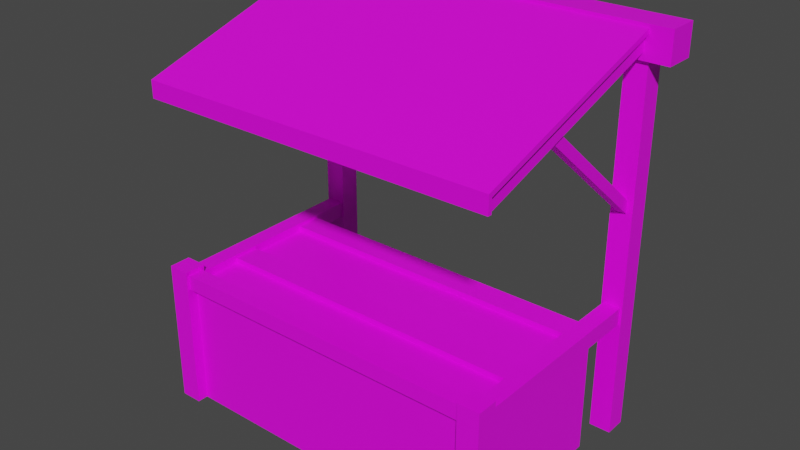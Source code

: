 # Source: stall02.blend  (saved by Blender 2.90.8; exported with 4.5.12 LTS)
import bpy
from mathutils import Matrix  # noqa: F401  (used for matrix-valued properties, if any)

bpy.ops.wm.read_factory_settings(use_empty=True)
scene = bpy.context.scene
scene.name = 'Scene'

# ---- collections
col_collection = bpy.data.collections.new('Collection'); scene.collection.children.link(col_collection)

# ---- images (referenced by path relative to the original .blend; pixels are not part of the script)
import os
ASSET_DIR = os.environ.get("B2B_ASSET_DIR", "")  # directory of the original .blend (textures are referenced by path, not embedded)
HERE = os.path.dirname(os.path.abspath(__file__))  # packed textures are extracted next to this script under _unpacked/

def load_image(name, relpath, width, height, colorspace="sRGB"):
    """Load a texture the original file referenced (path relative to the .blend, or extracted next to this script)."""
    p = next((c for c in (os.path.join(HERE, relpath), os.path.join(ASSET_DIR, relpath)) if relpath and os.path.exists(c)), "")
    if p:
        img = bpy.data.images.load(p, check_existing=True)
        img.name = name
    else:  # same state as the original file: an image datablock whose file is absent (Cycles renders it pink)
        img = bpy.data.images.new(name, width, height)
        img.source = "FILE"
        img.filepath = "//" + (relpath or name)
    img.colorspace_settings.name = colorspace
    return img
img_wood_jpg = load_image('Wood.jpg', 'house_textures/Wood.jpg', 1024, 1024, 'sRGB')
img_rooftiles_jpg = load_image('RoofTiles.jpg', 'house_textures/RoofTiles.jpg', 1024, 1024, 'sRGB')

# ---- materials (node trees are filled in below, after node groups)
mat_wood = bpy.data.materials.new('wood')
mat_wood.use_transparent_shadow = False
mat_roof = bpy.data.materials.new('roof')
mat_roof.use_transparent_shadow = False

# ---- material node trees
mat_wood.use_nodes = True; mat_wood.node_tree.nodes.clear()
_N = mat_wood.node_tree.nodes; _L = mat_wood.node_tree.links
n0 = _N.new('ShaderNodeBsdfPrincipled'); n0.name = 'Principled BSDF'; n0.location = (10, 300)
n0.distribution = 'GGX'
n0.subsurface_method = 'BURLEY'
n0.inputs[3].default_value = 1.45
n0.inputs[27].default_value = (0.0, 0.0, 0.0, 1.0)
n0.inputs[28].default_value = 1.0
n1 = _N.new('ShaderNodeOutputMaterial'); n1.name = 'Material Output'; n1.location = (300, 300)
n2 = _N.new('ShaderNodeTexImage'); n2.name = 'Image Texture'; n2.location = (-280, 280)
n2.image = img_wood_jpg
_L.new(n0.outputs[0], n1.inputs[0])
_L.new(n2.outputs[0], n0.inputs[0])
n1.is_active_output = True
mat_roof.use_nodes = True; mat_roof.node_tree.nodes.clear()
_N = mat_roof.node_tree.nodes; _L = mat_roof.node_tree.links
n0 = _N.new('ShaderNodeBsdfPrincipled'); n0.name = 'Principled BSDF'; n0.location = (10, 300)
n0.distribution = 'GGX'
n0.subsurface_method = 'BURLEY'
n0.inputs[3].default_value = 1.45
n0.inputs[27].default_value = (0.0, 0.0, 0.0, 1.0)
n0.inputs[28].default_value = 1.0
n1 = _N.new('ShaderNodeOutputMaterial'); n1.name = 'Material Output'; n1.location = (300, 300)
n2 = _N.new('ShaderNodeTexImage'); n2.name = 'Image Texture'; n2.location = (-280, 280)
n2.image = img_rooftiles_jpg
_L.new(n0.outputs[0], n1.inputs[0])
_L.new(n2.outputs[0], n0.inputs[0])
n1.is_active_output = True

# ---- world
world_world = bpy.data.worlds.new('World'); scene.world = world_world
world_world.use_nodes = True; world_world.node_tree.nodes.clear()
_N = world_world.node_tree.nodes; _L = world_world.node_tree.links
n0 = _N.new('ShaderNodeOutputWorld'); n0.name = 'World Output'; n0.location = (300, 300)
n1 = _N.new('ShaderNodeBackground'); n1.name = 'Background'; n1.location = (10, 300)
n1.inputs[0].default_value = (0.05088, 0.05088, 0.05088, 1.0)
_L.new(n1.outputs[0], n0.inputs[0])
n0.is_active_output = True
world_world.color = (0.05088, 0.05088, 0.05088)
world_world.use_sun_shadow = False
world_world.sun_shadow_jitter_overblur = 0.0

# ---- meshes
me_mesh = bpy.data.meshes.new('Mesh')
me_mesh.from_pydata([(38.68, -27.11, -16.89), (38.68, -27.11, -13.4), (38.68, -23.61, -13.4), (38.68, -23.61, -16.89), (38.68, -25.36, -45.89), (38.68, 13.58, -45.89), (38.68, -25.36, -16.42), (38.68, 13.58, -16.42), (36.22, -27.82, -45.89), (41.14, -27.82, -45.89), (36.22, -22.89, -45.89), (41.14, -22.89, -45.89), (36.22, -27.82, -12.49), (41.14, -27.82, -12.49), (36.22, -22.89, -12.49), (41.14, -22.89, -12.49), (36.22, 21.81, -45.89), (36.22, 26.74, -45.89), (41.14, 26.74, -45.89), (41.14, 21.81, -45.89), (36.22, 21.81, 42.84), (41.14, 21.81, 42.84), (41.14, 26.74, 42.84), (36.22, 26.74, 42.84), (46.09, 20.73, 38.8), (46.09, 20.73, 45.89), (46.09, 27.82, 45.89), (46.09, 27.82, 38.8), (40.4, 22.99, 44.79), (36.96, 22.99, 44.79), (36.96, -26.77, 28.93), (40.4, -26.77, 28.93), (40.4, 24.22, 41.58), (40.4, -25.53, 25.72), (36.96, 24.22, 41.58), (36.96, -25.53, 25.72), (-38.68, -27.11, -16.89), (-38.68, -27.11, -13.4), (-38.68, -23.61, -13.4), (-38.68, -23.61, -16.89), (-38.68, -25.36, -45.89), (-38.68, 13.58, -45.89), (-38.68, 13.58, -16.42), (-38.68, -25.36, -16.42), (-36.22, -27.82, -12.49), (-41.14, -27.82, -12.49), (-41.14, -22.89, -12.49), (-36.22, -22.89, -12.49), (-36.22, -27.82, -45.89), (-41.14, -27.82, -45.89), (-41.14, -22.89, -45.89), (-36.22, -22.89, -45.89), (-36.22, 21.81, -45.89), (-41.14, 21.81, -45.89), (-41.14, 21.81, 42.84), (-36.22, 21.81, 42.84), (-41.14, 26.74, -45.89), (-41.14, 26.74, 42.84), (-36.22, 26.74, -45.89), (-36.22, 26.74, 42.84), (-40.4, 22.99, 44.79), (-36.96, 22.99, 44.79), (-36.96, -26.77, 28.93), (-40.4, -26.77, 28.93), (-40.4, 24.22, 41.58), (-40.4, -25.53, 25.72), (-36.96, 24.22, 41.58), (-36.96, -25.53, 25.72), (-46.09, 20.73, 38.8), (-46.09, 27.82, 38.8), (-46.09, 27.82, 45.89), (-46.09, 20.73, 45.89), (41.21, 21.45, 44.28), (-41.21, 21.45, 44.28), (41.21, 21.11, 45.35), (-41.21, 21.11, 45.35), (-41.21, -27.7, 29.79), (41.21, -27.7, 29.79), (-41.21, -26.79, 28.9), (41.21, -26.79, 28.9), (41.21, -27.7, 25.85), (-41.21, -27.7, 25.85), (-41.21, -26.79, 25.85), (41.21, -26.79, 25.85), (32.05, 21.11, 45.35), (22.9, 21.11, 45.35), (13.74, 21.11, 45.35), (4.579, 21.11, 45.35), (-4.579, 21.11, 45.35), (-13.74, 21.11, 45.35), (-22.9, 21.11, 45.35), (-32.05, 21.11, 45.35), (-32.05, -27.7, 29.79), (-22.9, -27.7, 29.79), (-13.74, -27.7, 29.79), (-4.579, -27.7, 29.79), (4.579, -27.7, 29.79), (13.74, -27.7, 29.79), (22.9, -27.7, 29.79), (32.05, -27.7, 29.79), (-32.05, 21.45, 44.28), (-22.9, 21.45, 44.28), (-13.74, 21.45, 44.28), (-4.579, 21.45, 44.28), (4.579, 21.45, 44.28), (13.74, 21.45, 44.28), (22.9, 21.45, 44.28), (32.05, 21.45, 44.28), (-32.05, -26.79, 28.9), (-22.9, -26.79, 28.9), (-13.74, -26.79, 28.9), (-4.579, -26.79, 28.9), (4.579, -26.79, 28.9), (13.74, -26.79, 28.9), (22.9, -26.79, 28.9), (32.05, -26.79, 28.9), (32.05, -27.7, 25.85), (22.9, -27.7, 25.85), (13.74, -27.7, 25.85), (4.579, -27.7, 25.85), (-4.579, -27.7, 25.85), (-13.74, -27.7, 25.85), (-22.9, -27.7, 25.85), (-32.05, -27.7, 25.85), (-32.05, -26.79, 25.85), (-22.9, -26.79, 25.85), (-13.74, -26.79, 25.85), (-4.579, -26.79, 25.85), (4.579, -26.79, 25.85), (13.74, -26.79, 25.85), (22.9, -26.79, 25.85), (32.05, -26.79, 25.85), (36.74, 24.28, -14.48), (40.62, 24.28, -14.48), (40.62, 24.28, -18.36), (36.74, 24.28, -18.36), (36.74, -24.48, -14.48), (40.62, -24.48, -14.48), (40.62, -24.48, -18.36), (36.74, -24.48, -18.36), (-36.74, 24.28, -14.48), (-36.74, 24.28, -18.36), (-40.62, 24.28, -18.36), (-40.62, 24.28, -14.48), (-36.74, -24.48, -14.48), (-40.62, -24.48, -14.48), (-40.62, -24.48, -18.36), (-36.74, -24.48, -18.36), (38.68, -13.09, -18.65), (38.68, -13.09, -15.15), (38.68, -7.251, -15.15), (-38.68, -13.09, -18.65), (-38.68, -13.09, -15.15), (-38.68, -7.251, -15.15), (38.68, -7.251, -18.65), (-38.68, -7.251, -18.65), (38.68, 7.044, -18.65), (38.68, 7.044, -15.15), (38.68, 12.88, -15.15), (-38.68, 7.044, -18.65), (-38.68, 7.044, -15.15), (-38.68, 12.88, -15.15), (38.68, 12.88, -18.65), (-38.68, 12.88, -18.65), (-37.55, 23.7, 5.268), (-37.55, -8.975, 32.69), (-39.81, -8.975, 32.69), (-39.81, 23.7, 5.268), (-39.81, -7.521, 34.42), (-39.81, 25.15, 7.001), (-37.55, -7.521, 34.42), (-37.55, 25.15, 7.001), (39.81, 23.7, 5.268), (39.81, -8.975, 32.69), (37.55, -8.975, 32.69), (37.55, 23.7, 5.268), (37.55, -7.521, 34.42), (37.55, 25.15, 7.001), (39.81, -7.521, 34.42), (39.81, 25.15, 7.001)], [], [(0, 36, 39, 3), (4, 5, 7, 6), (12, 13, 15, 14), (8, 9, 13, 12), (9, 11, 15, 13), (11, 10, 14, 15), (10, 8, 12, 14), (16, 19, 21, 20), (19, 18, 22, 21), (18, 17, 23, 22), (17, 16, 20, 23), (71, 25, 26, 70), (70, 26, 27, 69), (68, 69, 27, 24), (28, 31, 33, 32), (34, 32, 33, 35), (34, 35, 30, 29), (27, 26, 25, 24), (35, 33, 31, 30), (0, 1, 37, 36), (1, 2, 38, 37), (2, 3, 39, 38), (40, 43, 42, 41), (44, 47, 46, 45), (48, 44, 45, 49), (49, 45, 46, 50), (50, 46, 47, 51), (51, 47, 44, 48), (52, 55, 54, 53), (53, 54, 57, 56), (56, 57, 59, 58), (58, 59, 55, 52), (7, 5, 41, 42), (68, 24, 25, 71), (65, 63, 60, 64), (66, 67, 65, 64), (62, 67, 66, 61), (71, 70, 69, 68), (63, 65, 67, 62), (6, 43, 40, 4), (7, 42, 43, 6), (88, 95, 96, 87), (78, 76, 75, 73), (111, 103, 104, 112), (120, 127, 128, 119), (95, 120, 119, 96), (112, 128, 127, 111), (79, 77, 80, 83), (75, 76, 92, 91), (91, 92, 93, 90), (90, 93, 94, 89), (89, 94, 95, 88), (77, 74, 84, 99), (99, 84, 85, 98), (98, 85, 86, 97), (97, 86, 87, 96), (78, 73, 100, 108), (108, 100, 101, 109), (109, 101, 102, 110), (110, 102, 103, 111), (72, 79, 115, 107), (107, 115, 114, 106), (106, 114, 113, 105), (105, 113, 112, 104), (81, 82, 124, 123), (123, 124, 125, 122), (122, 125, 126, 121), (121, 126, 127, 120), (83, 80, 116, 131), (131, 116, 117, 130), (130, 117, 118, 129), (129, 118, 119, 128), (76, 81, 123, 92), (92, 123, 122, 93), (93, 122, 121, 94), (94, 121, 120, 95), (116, 80, 77, 99), (116, 99, 98, 117), (117, 98, 97, 118), (118, 97, 96, 119), (79, 83, 131, 115), (115, 131, 130, 114), (114, 130, 129, 113), (113, 129, 128, 112), (82, 78, 108, 124), (124, 108, 109, 125), (125, 109, 110, 126), (126, 110, 111, 127), (136, 137, 133, 132), (137, 138, 134, 133), (138, 139, 135, 134), (139, 136, 132, 135), (144, 140, 143, 145), (145, 143, 142, 146), (146, 142, 141, 147), (147, 141, 140, 144), (148, 149, 152, 151), (149, 150, 153, 152), (153, 150, 154, 155), (156, 157, 160, 159), (157, 158, 161, 160), (161, 158, 162, 163), (78, 82, 81, 76), (72, 74, 77, 79), (164, 165, 166, 167), (167, 166, 168, 169), (169, 168, 170, 171), (171, 170, 165, 164), (172, 173, 174, 175), (175, 174, 176, 177), (177, 176, 178, 179), (179, 178, 173, 172)])
me_mesh.polygons.foreach_set('use_smooth', [True] * 112)
me_mesh.polygons.foreach_set('material_index', [0, 0, 0, 0, 0, 0, 0, 0, 0, 0, 0, 0, 0, 0, 0, 0, 0, 0, 0, 0, 0, 0, 0, 0, 0, 0, 0, 0, 0, 0, 0, 0, 0, 0, 0, 0, 0, 0, 0, 0, 0, 1, 1, 1, 1, 1, 0, 1, 1, 1, 1, 1, 1, 1, 1, 1, 1, 1, 1, 1, 1, 1, 1, 1, 1, 1, 1, 1, 1, 1, 1, 1, 1, 1, 1, 1, 1, 1, 1, 1, 0, 0, 0, 0, 0, 0, 0, 0, 0, 0, 0, 0, 0, 0, 0, 0, 0, 0, 0, 0, 0, 0, 1, 1, 0, 0, 0, 0, 0, 0, 0, 0])
_k = set([(0, 36), (1, 37), (2, 38), (3, 39), (4, 6), (5, 7), (6, 7), (6, 43), (7, 42), (8, 12), (9, 13), (10, 14), (11, 15), (12, 13), (12, 14), (13, 15), (14, 15), (16, 20), (17, 23), (18, 22), (19, 21), (24, 25), (24, 27), (24, 68), (25, 26), (25, 71), (26, 27), (26, 70), (27, 69), (30, 35), (31, 33), (32, 33), (33, 35), (34, 35), (40, 43), (41, 42), (42, 43), (44, 45), (44, 47), (44, 48), (45, 46), (45, 49), (46, 47), (46, 50), (47, 51), (52, 55), (53, 54), (56, 57), (58, 59), (62, 67), (63, 65), (64, 65), (65, 67), (66, 67), (68, 69), (68, 71), (69, 70), (70, 71), (72, 79), (73, 78), (74, 77), (75, 76), (76, 81), (76, 92), (77, 80), (77, 99), (78, 82), (78, 108), (79, 83), (79, 115), (80, 83), (80, 116), (81, 82), (81, 123), (82, 124), (83, 131), (92, 93), (93, 94), (94, 95), (95, 96), (96, 97), (97, 98), (98, 99), (108, 109), (109, 110), (110, 111), (111, 112), (112, 113), (113, 114), (114, 115), (116, 117), (117, 118), (118, 119), (119, 120), (120, 121), (121, 122), (122, 123), (124, 125), (125, 126), (126, 127), (127, 128), (128, 129), (129, 130), (130, 131), (132, 136), (133, 137), (134, 138), (135, 139), (140, 144), (141, 147), (142, 146), (143, 145), (149, 152), (150, 153), (157, 160), (158, 161), (164, 165), (166, 167), (168, 169), (170, 171), (172, 173), (174, 175), (176, 177), (178, 179)])
me_mesh.attributes.new('sharp_edge', 'BOOLEAN', 'EDGE').data.foreach_set('value', [ (min(e.vertices), max(e.vertices)) in _k for e in me_mesh.edges])
_uv = me_mesh.uv_layers.new(name='UVChannel_1')
_uv.uv.foreach_set('vector', [1.036, 0.2672, -0.03624, 0.2672, -0.03624, 0.3169, 1.036, 0.3169, 0.2586, -0.3032, 0.7984, -0.3032, 0.7984, 0.1157, 0.2586, 0.1157, 1.002, 0.257, 1.07, 0.257, 1.07, 0.3271, 1.002, 0.3271, 1.002, -0.3032, 1.07, -0.3032, 1.07, 0.1716, 1.002, 0.1716, 0.2244, -0.3032, 0.2928, -0.3032, 0.2928, 0.1716, 0.2244, 0.1716, 1.07, -0.3032, 1.002, -0.3032, 1.002, 0.1716, 1.07, 0.1716, 0.2928, -0.3032, 0.2244, -0.3032, 0.2244, 0.1716, 0.2928, 0.1716, 1.002, -0.3032, 1.07, -0.3032, 1.07, 0.9582, 1.002, 0.9582, 0.9125, -0.3032, 0.9808, -0.3032, 0.9808, 0.9582, 0.9125, 0.9582, 1.07, -0.3032, 1.002, -0.3032, 1.002, 0.9582, 1.07, 0.9582, 0.9808, -0.3032, 0.9125, -0.3032, 0.9125, 0.9582, 0.9808, 0.9582, -0.1389, 0.9473, 1.139, 0.9473, 1.139, 1.048, -0.1389, 1.048, -0.1389, 1.001, 1.139, 1.001, 1.139, 0.9007, -0.1389, 0.9007, -0.1389, 0.9473, -0.1389, 1.048, 1.139, 1.048, 1.139, 0.9473, 0.9288, 0.9858, 0.2391, 0.7604, 0.2561, 0.7148, 0.9459, 0.9403, 1.012, 0.9969, 1.06, 0.9969, 1.06, 0.2895, 1.012, 0.2895, 0.9459, 0.9403, 0.2561, 0.7148, 0.2391, 0.7604, 0.9288, 0.9858, 0.9958, 0.9007, 0.9958, 1.001, 0.8975, 1.001, 0.8975, 0.9007, 1.012, 0.7148, 1.06, 0.7148, 1.06, 0.7604, 1.012, 0.7604, 1.036, 0.109, 1.036, 0.1587, -0.03624, 0.1587, -0.03624, 0.109, 1.036, 0.2672, 1.036, 0.3169, -0.03624, 0.3169, -0.03624, 0.2672, 1.036, 0.1587, 1.036, 0.109, -0.03624, 0.109, -0.03624, 0.1587, 0.2586, -0.3032, 0.2586, 0.1157, 0.7984, 0.1157, 0.7984, -0.3032, -0.002085, 0.257, -0.002085, 0.3271, -0.0704, 0.3271, -0.0704, 0.257, -0.002085, -0.3032, -0.002085, 0.1716, -0.0704, 0.1716, -0.0704, -0.3032, 0.2244, -0.3032, 0.2244, 0.1716, 0.2928, 0.1716, 0.2928, -0.3032, -0.0704, -0.3032, -0.0704, 0.1716, -0.002085, 0.1716, -0.002085, -0.3032, 0.2928, -0.3032, 0.2928, 0.1716, 0.2244, 0.1716, 0.2244, -0.3032, -0.002085, -0.3032, -0.002085, 0.9582, -0.0704, 0.9582, -0.0704, -0.3032, 0.9125, -0.3032, 0.9125, 0.9582, 0.9808, 0.9582, 0.9808, -0.3032, -0.0704, -0.3032, -0.0704, 0.9582, -0.002085, 0.9582, -0.002085, -0.3032, 0.9808, -0.3032, 0.9808, 0.9582, 0.9125, 0.9582, 0.9125, -0.3032, 1.036, 0.1157, 1.036, -0.3032, -0.03624, -0.3032, -0.03624, 0.1157, -0.1389, 0.9007, 1.139, 0.9007, 1.139, 1.001, -0.1389, 1.001, 0.2561, 0.7148, 0.2391, 0.7604, 0.9288, 0.9858, 0.9459, 0.9403, -0.01244, 0.9969, -0.01244, 0.2895, -0.06004, 0.2895, -0.06004, 0.9969, 0.2391, 0.7604, 0.2561, 0.7148, 0.9459, 0.9403, 0.9288, 0.9858, 0.8975, 1.001, 0.9958, 1.001, 0.9958, 0.9007, 0.8975, 0.9007, -0.06004, 0.7604, -0.06004, 0.7148, -0.01244, 0.7148, -0.01244, 0.7604, 1.036, 0.1157, -0.03624, 0.1157, -0.03624, -0.3032, 1.036, -0.3032, 1.036, 0.8456, -0.03624, 0.8456, -0.03624, 0.2921, 1.036, 0.2921, 0.4709, 0.9526, 0.4709, 0.2588, 0.5291, 0.2588, 0.5291, 0.9526, 0.3802, 0.7601, 0.3744, 0.7727, 0.6847, 0.9938, 0.6869, 0.9786, 0.4709, 0.2717, 0.4709, 0.9575, 0.5291, 0.9575, 0.5291, 0.2717, 0.4709, 0.2588, 0.4709, 0.2717, 0.5291, 0.2717, 0.5291, 0.2588, 0.4709, 0.7727, 0.4709, 0.7166, 0.5291, 0.7166, 0.5291, 0.7727, 0.5635, 0.7601, 0.5635, 0.7166, 0.4365, 0.7166, 0.4365, 0.7601, 0.3802, 0.7601, 0.3744, 0.7727, 0.3744, 0.7166, 0.3802, 0.7166, 0.238, 0.9526, 0.238, 0.2588, 0.2962, 0.2588, 0.2962, 0.9526, 0.2962, 0.9526, 0.2962, 0.2588, 0.3544, 0.2588, 0.3544, 0.9526, 0.3544, 0.9526, 0.3544, 0.2588, 0.4127, 0.2588, 0.4127, 0.9526, 0.4127, 0.9526, 0.4127, 0.2588, 0.4709, 0.2588, 0.4709, 0.9526, 0.762, 0.2588, 0.762, 0.9526, 0.7038, 0.9526, 0.7038, 0.2588, 0.7038, 0.2588, 0.7038, 0.9526, 0.6456, 0.9526, 0.6456, 0.2588, 0.6456, 0.2588, 0.6456, 0.9526, 0.5873, 0.9526, 0.5873, 0.2588, 0.5873, 0.2588, 0.5873, 0.9526, 0.5291, 0.9526, 0.5291, 0.2588, 0.238, 0.2717, 0.238, 0.9575, 0.2962, 0.9575, 0.2962, 0.2717, 0.2962, 0.2717, 0.2962, 0.9575, 0.3544, 0.9575, 0.3544, 0.2717, 0.3544, 0.2717, 0.3544, 0.9575, 0.4127, 0.9575, 0.4127, 0.2717, 0.4127, 0.2717, 0.4127, 0.9575, 0.4709, 0.9575, 0.4709, 0.2717, 0.762, 0.9575, 0.762, 0.2717, 0.7038, 0.2717, 0.7038, 0.9575, 0.7038, 0.9575, 0.7038, 0.2717, 0.6456, 0.2717, 0.6456, 0.9575, 0.6456, 0.9575, 0.6456, 0.2717, 0.5873, 0.2717, 0.5873, 0.9575, 0.5873, 0.9575, 0.5873, 0.2717, 0.5291, 0.2717, 0.5291, 0.9575, 0.238, 0.2588, 0.238, 0.2717, 0.2962, 0.2717, 0.2962, 0.2588, 0.2962, 0.2588, 0.2962, 0.2717, 0.3544, 0.2717, 0.3544, 0.2588, 0.3544, 0.2588, 0.3544, 0.2717, 0.4127, 0.2717, 0.4127, 0.2588, 0.4127, 0.2588, 0.4127, 0.2717, 0.4709, 0.2717, 0.4709, 0.2588, 0.762, 0.2717, 0.762, 0.2588, 0.7038, 0.2588, 0.7038, 0.2717, 0.7038, 0.2717, 0.7038, 0.2588, 0.6456, 0.2588, 0.6456, 0.2717, 0.6456, 0.2717, 0.6456, 0.2588, 0.5873, 0.2588, 0.5873, 0.2717, 0.5873, 0.2717, 0.5873, 0.2588, 0.5291, 0.2588, 0.5291, 0.2717, 0.238, 0.7727, 0.238, 0.7166, 0.2962, 0.7166, 0.2962, 0.7727, 0.2962, 0.7727, 0.2962, 0.7166, 0.3544, 0.7166, 0.3544, 0.7727, 0.3544, 0.7727, 0.3544, 0.7166, 0.4127, 0.7166, 0.4127, 0.7727, 0.4127, 0.7727, 0.4127, 0.7166, 0.4709, 0.7166, 0.4709, 0.7727, 0.7038, 0.7166, 0.762, 0.7166, 0.762, 0.7727, 0.7038, 0.7727, 0.7038, 0.7166, 0.7038, 0.7727, 0.6456, 0.7727, 0.6456, 0.7166, 0.6456, 0.7166, 0.6456, 0.7727, 0.5873, 0.7727, 0.5873, 0.7166, 0.5873, 0.7166, 0.5873, 0.7727, 0.5291, 0.7727, 0.5291, 0.7166, 1.071, 0.7601, 1.071, 0.7166, 0.9444, 0.7166, 0.9444, 0.7601, 0.9444, 0.7601, 0.9444, 0.7166, 0.8174, 0.7166, 0.8174, 0.7601, 0.8174, 0.7601, 0.8174, 0.7166, 0.6904, 0.7166, 0.6904, 0.7601, 0.6904, 0.7601, 0.6904, 0.7166, 0.5635, 0.7166, 0.5635, 0.7601, -0.07135, 0.7166, -0.07135, 0.7601, 0.05562, 0.7601, 0.05562, 0.7166, 0.05562, 0.7166, 0.05562, 0.7601, 0.1826, 0.7601, 0.1826, 0.7166, 0.1826, 0.7166, 0.1826, 0.7601, 0.3096, 0.7601, 0.3096, 0.7166, 0.3096, 0.7166, 0.3096, 0.7601, 0.4365, 0.7601, 0.4365, 0.7166, 1.009, 0.3045, 1.063, 0.3045, 1.063, 0.9976, 1.009, 0.9976, 0.2707, 0.1434, 0.2707, 0.0881, 0.9467, 0.0881, 0.9467, 0.1434, 1.063, 0.3045, 1.009, 0.3045, 1.009, 0.9976, 1.063, 0.9976, 0.2707, 0.0881, 0.2707, 0.1434, 0.9467, 0.1434, 0.9467, 0.0881, -0.009293, 0.3045, -0.009293, 0.9976, -0.06319, 0.9976, -0.06319, 0.3045, 0.2707, 0.1434, 0.9467, 0.1434, 0.9467, 0.0881, 0.2707, 0.0881, -0.06319, 0.3045, -0.06319, 0.9976, -0.009293, 0.9976, -0.009293, 0.3045, 0.2707, 0.0881, 0.9467, 0.0881, 0.9467, 0.1434, 0.2707, 0.1434, 1.036, 0.08404, 1.036, 0.1338, -0.03624, 0.1338, -0.03624, 0.08404, 1.036, 0.4664, 1.036, 0.5495, -0.03624, 0.5495, -0.03624, 0.4664, -0.03624, 0.1338, 1.036, 0.1338, 1.036, 0.08404, -0.03624, 0.08404, 1.036, 0.08404, 1.036, 0.1338, -0.03624, 0.1338, -0.03624, 0.08404, 1.036, 0.7527, 1.036, 0.8357, -0.03624, 0.8357, -0.03624, 0.7527, -0.03624, 0.1338, 1.036, 0.1338, 1.036, 0.08404, -0.03624, 0.08404, 0.3802, 0.7601, 0.3802, 0.7166, 0.3744, 0.7166, 0.3744, 0.7727, 0.6869, 0.9786, 0.6847, 0.9938, 0.3744, 0.7727, 0.3802, 0.7601, -0.02056, 0.9895, -0.02056, 0.5249, -0.05192, 0.5249, -0.05192, 0.9895, 0.9387, 0.424, 0.4857, 0.8138, 0.5059, 0.8385, 0.9589, 0.4487, -0.05192, 1.01, -0.05192, 0.5456, -0.02056, 0.5456, -0.02056, 1.01, 0.9589, 0.4487, 0.5059, 0.8385, 0.4857, 0.8138, 0.9387, 0.424, 1.052, 0.9895, 1.052, 0.5249, 1.021, 0.5249, 1.021, 0.9895, 0.9387, 0.424, 0.4857, 0.8138, 0.5059, 0.8385, 0.9589, 0.4487, 1.021, 1.01, 1.021, 0.5456, 1.052, 0.5456, 1.052, 1.01, 0.9589, 0.4487, 0.5059, 0.8385, 0.4857, 0.8138, 0.9387, 0.424])
me_mesh.materials.append(mat_wood)
me_mesh.materials.append(mat_roof)
me_mesh.use_remesh_fix_poles = True
me_mesh.use_remesh_preserve_attributes = False
me_mesh.use_mirror_vertex_groups = False
me_mesh.update()
me_mesh.normals_split_custom_set([tuple(v) for v in zip(*[iter([0.0, 0.0, -1.0, 0.0, 0.0, -1.0, 0.0, 0.0, -1.0, 0.0, 0.0, -1.0, 1.0, 1.988e-08, 1.295e-07, 1.0, 1.988e-08, 1.295e-07, 1.0, 1.988e-08, 1.295e-07, 1.0, 1.988e-08, 1.295e-07, 0.0, 0.0, 1.0, 0.0, 0.0, 1.0, 0.0, 0.0, 1.0, 0.0, 0.0, 1.0, 0.0, -1.0, -1.855e-07, 0.0, -1.0, -1.855e-07, 0.0, -1.0, -1.855e-07, 0.0, -1.0, -1.855e-07, 1.0, 0.0, 0.0, 1.0, 0.0, 0.0, 1.0, 0.0, 0.0, 1.0, 0.0, 0.0, 0.0, 1.0, 9.273e-08, 0.0, 1.0, 9.273e-08, 0.0, 1.0, 9.273e-08, 0.0, 1.0, 9.273e-08, -1.0, 0.0, 0.0, -1.0, 0.0, 0.0, -1.0, 0.0, 0.0, -1.0, 0.0, 0.0, 0.0, -1.0, -8.726e-08, 0.0, -1.0, -8.726e-08, 0.0, -1.0, -8.726e-08, 0.0, -1.0, -8.726e-08, 1.0, 0.0, 0.0, 1.0, 0.0, 0.0, 1.0, 0.0, 0.0, 1.0, 0.0, 0.0, 0.0, 1.0, 1.047e-07, 0.0, 1.0, 1.047e-07, 0.0, 1.0, 1.047e-07, 0.0, 1.0, 1.047e-07, -1.0, 0.0, 0.0, -1.0, 0.0, 0.0, -1.0, 0.0, 0.0, -1.0, 0.0, 0.0, 0.0, 0.0, 1.0, 0.0, 0.0, 1.0, 0.0, 0.0, 1.0, 0.0, 0.0, 1.0, 0.0, 1.0, 0.0, 0.0, 1.0, 0.0, 0.0, 1.0, 0.0, 0.0, 1.0, 0.0, 0.0, 0.0, -1.0, 0.0, 0.0, -1.0, 0.0, 0.0, -1.0, 0.0, 0.0, -1.0, 1.0, 0.0, 0.0, 1.0, 0.0, 0.0, 1.0, 0.0, 0.0, 1.0, 0.0, 0.0, 0.0, 0.3037, -0.9528, 0.0, 0.3037, -0.9528, 0.0, 0.3037, -0.9528, 0.0, 0.3037, -0.9528, -1.0, 0.0, 0.0, -1.0, 0.0, 0.0, -1.0, 0.0, 0.0, -1.0, 0.0, 0.0, 1.0, 0.0, 0.0, 1.0, 0.0, 0.0, 1.0, 0.0, 0.0, 1.0, 0.0, 0.0, 0.0, -0.9336, -0.3584, 0.0, -0.9336, -0.3584, 0.0, -0.9336, -0.3584, 0.0, -0.9336, -0.3584, 0.0, -1.0, 0.0, 0.0, -1.0, 0.0, 0.0, -1.0, 0.0, 0.0, -1.0, 0.0, 0.0, 0.0, 1.0, 0.0, 0.0, 1.0, 0.0, 0.0, 1.0, 0.0, 0.0, 1.0, 0.0, 1.0, 0.0, 0.0, 1.0, 0.0, 0.0, 1.0, 0.0, 0.0, 1.0, 0.0, -1.0, 0.0, 0.0, -1.0, 0.0, 0.0, -1.0, 0.0, 0.0, -1.0, 0.0, 0.0, 0.0, 0.0, 1.0, 0.0, 0.0, 1.0, 0.0, 0.0, 1.0, 0.0, 0.0, 1.0, 0.0, -1.0, -1.855e-07, 0.0, -1.0, -1.855e-07, 0.0, -1.0, -1.855e-07, 0.0, -1.0, -1.855e-07, -1.0, 0.0, 0.0, -1.0, 0.0, 0.0, -1.0, 0.0, 0.0, -1.0, 0.0, 0.0, 0.0, 1.0, 9.273e-08, 0.0, 1.0, 9.273e-08, 0.0, 1.0, 9.273e-08, 0.0, 1.0, 9.273e-08, 1.0, 0.0, 0.0, 1.0, 0.0, 0.0, 1.0, 0.0, 0.0, 1.0, 0.0, 0.0, 0.0, -1.0, -8.726e-08, 0.0, -1.0, -8.726e-08, 0.0, -1.0, -8.726e-08, 0.0, -1.0, -8.726e-08, -1.0, 0.0, 0.0, -1.0, 0.0, 0.0, -1.0, 0.0, 0.0, -1.0, 0.0, 0.0, 0.0, 1.0, 6.98e-08, 0.0, 1.0, 6.98e-08, 0.0, 1.0, 6.98e-08, 0.0, 1.0, 6.98e-08, 1.0, 0.0, 0.0, 1.0, 0.0, 0.0, 1.0, 0.0, 0.0, 1.0, 0.0, 0.0, 0.0, 1.0, 1.071e-07, 0.0, 1.0, 1.071e-07, 0.0, 1.0, 1.071e-07, 0.0, 1.0, 1.071e-07, 0.0, -1.0, 0.0, 0.0, -1.0, 0.0, 0.0, -1.0, 0.0, 0.0, -1.0, 0.0, -1.0, -8.523e-08, 0.0, -1.0, -8.523e-08, 0.0, -1.0, -8.523e-08, 0.0, -1.0, -8.523e-08, 0.0, 0.0, 0.3037, -0.9528, 0.0, 0.3037, -0.9528, 0.0, 0.3037, -0.9528, 0.0, 0.3037, -0.9528, 1.0, 2.131e-07, 0.0, 1.0, 2.131e-07, 0.0, 1.0, 2.131e-07, 0.0, 1.0, 2.131e-07, 0.0, -1.0, 0.0, 0.0, -1.0, 0.0, 0.0, -1.0, 0.0, 0.0, -1.0, 0.0, 0.0, 0.0, -0.9336, -0.3584, 0.0, -0.9336, -0.3584, 0.0, -0.9336, -0.3584, 0.0, -0.9336, -0.3584, 0.0, -1.0, -1.606e-07, 0.0, -1.0, -1.606e-07, 0.0, -1.0, -1.606e-07, 0.0, -1.0, -1.606e-07, 0.0, 1.469e-07, 1.0, 0.0, 1.469e-07, 1.0, 0.0, 1.469e-07, 1.0, 0.0, 1.469e-07, 1.0, 0.0, -0.3037, 0.9528, 0.0, -0.3037, 0.9528, 0.0, -0.3037, 0.9528, 0.0, -0.3037, 0.9528, -1.0, -5.946e-07, 0.0, -1.0, -7.333e-07, 0.0, -1.0, -1.272e-06, 0.0, -1.0, -1.272e-06, 0.0, 0.0, 0.3037, -0.9528, 0.0, 0.3037, -0.9528, 1.316e-07, 0.3037, -0.9528, 1.316e-07, 0.3037, -0.9528, 0.0, 0.0, -1.0, 0.0, 0.0, -1.0, 0.0, 0.0, -1.0, 0.0, 0.0, -1.0, 0.0, -1.0, -5.493e-06, 0.0, -1.0, -5.493e-06, 0.0, -1.0, -5.282e-06, 0.0, -1.0, -5.282e-06, 1.041e-07, 1.0, 1.362e-06, 1.041e-07, 1.0, 1.362e-06, 5.207e-08, 1.0, 2.18e-06, 5.207e-08, 1.0, 2.18e-06, 1.0, -2.817e-07, 0.0, 1.0, -3.473e-07, 0.0, 1.0, 0.0, 0.0, 1.0, 0.0, 0.0, 0.0, -0.3037, 0.9528, 0.0, -0.3037, 0.9528, 0.0, -0.3037, 0.9528, 0.0, -0.3037, 0.9528, 0.0, -0.3037, 0.9528, 0.0, -0.3037, 0.9528, 0.0, -0.3037, 0.9528, 0.0, -0.3037, 0.9528, 0.0, -0.3037, 0.9528, 0.0, -0.3037, 0.9528, 0.0, -0.3037, 0.9528, 0.0, -0.3037, 0.9528, 0.0, -0.3037, 0.9528, 0.0, -0.3037, 0.9528, 0.0, -0.3037, 0.9528, 0.0, -0.3037, 0.9528, 0.0, -0.3037, 0.9528, 0.0, -0.3037, 0.9528, 0.0, -0.3037, 0.9528, 0.0, -0.3037, 0.9528, 0.0, -0.3037, 0.9528, 0.0, -0.3037, 0.9528, 0.0, -0.3037, 0.9528, 0.0, -0.3037, 0.9528, 0.0, -0.3037, 0.9528, 0.0, -0.3037, 0.9528, 0.0, -0.3037, 0.9528, 0.0, -0.3037, 0.9528, 0.0, -0.3037, 0.9528, 0.0, -0.3037, 0.9528, 0.0, -0.3037, 0.9528, 0.0, -0.3037, 0.9528, 0.0, 0.3037, -0.9528, 0.0, 0.3037, -0.9528, 1.316e-07, 0.3037, -0.9528, 1.316e-07, 0.3037, -0.9528, 1.316e-07, 0.3037, -0.9528, 1.316e-07, 0.3037, -0.9528, 1.316e-07, 0.3037, -0.9528, 1.316e-07, 0.3037, -0.9528, 1.316e-07, 0.3037, -0.9528, 1.316e-07, 0.3037, -0.9528, 0.0, 0.3037, -0.9528, 0.0, 0.3037, -0.9528, 0.0, 0.3037, -0.9528, 0.0, 0.3037, -0.9528, 0.0, 0.3037, -0.9528, 0.0, 0.3037, -0.9528, 0.0, 0.3037, -0.9528, 0.0, 0.3037, -0.9528, 0.0, 0.3037, -0.9528, 0.0, 0.3037, -0.9528, 0.0, 0.3037, -0.9528, 0.0, 0.3037, -0.9528, 0.0, 0.3037, -0.9528, 0.0, 0.3037, -0.9528, 0.0, 0.3037, -0.9528, 0.0, 0.3037, -0.9528, 1.316e-07, 0.3037, -0.9528, 1.316e-07, 0.3037, -0.9528, 1.316e-07, 0.3037, -0.9528, 1.316e-07, 0.3037, -0.9528, 1.316e-07, 0.3037, -0.9528, 1.316e-07, 0.3037, -0.9528, 0.0, 0.0, -1.0, 0.0, 0.0, -1.0, 0.0, 0.0, -1.0, 0.0, 0.0, -1.0, 0.0, 0.0, -1.0, 0.0, 0.0, -1.0, 0.0, 0.0, -1.0, 0.0, 0.0, -1.0, 0.0, 0.0, -1.0, 0.0, 0.0, -1.0, 0.0, 0.0, -1.0, 0.0, 0.0, -1.0, 0.0, 0.0, -1.0, 0.0, 0.0, -1.0, 0.0, 0.0, -1.0, 0.0, 0.0, -1.0, 0.0, 0.0, -1.0, 0.0, 0.0, -1.0, 0.0, 0.0, -1.0, 0.0, 0.0, -1.0, 0.0, 0.0, -1.0, 0.0, 0.0, -1.0, 0.0, 0.0, -1.0, 0.0, 0.0, -1.0, 0.0, 0.0, -1.0, 0.0, 0.0, -1.0, 0.0, 0.0, -1.0, 0.0, 0.0, -1.0, 0.0, 0.0, -1.0, 0.0, 0.0, -1.0, 0.0, 0.0, -1.0, 0.0, 0.0, -1.0, 0.0, -1.0, -5.071e-06, 0.0, -1.0, -5.071e-06, 0.0, -1.0, -5.071e-06, 0.0, -1.0, -5.071e-06, 0.0, -1.0, -5.071e-06, 0.0, -1.0, -5.071e-06, 0.0, -1.0, -5.03e-06, 0.0, -1.0, -5.03e-06, 0.0, -1.0, -5.03e-06, 0.0, -1.0, -5.03e-06, 0.0, -1.0, -5.452e-06, 0.0, -1.0, -5.452e-06, 0.0, -1.0, -5.452e-06, 0.0, -1.0, -5.452e-06, 0.0, -1.0, -5.493e-06, 0.0, -1.0, -5.493e-06, 0.0, -1.0, -5.184e-06, 0.0, -1.0, -5.071e-06, 0.0, -1.0, -5.071e-06, 0.0, -1.0, -5.184e-06, 0.0, -1.0, -5.184e-06, 0.0, -1.0, -5.184e-06, 0.0, -1.0, -5.282e-06, 0.0, -1.0, -5.282e-06, 0.0, -1.0, -5.282e-06, 0.0, -1.0, -5.282e-06, 0.0, -1.0, -5.38e-06, 0.0, -1.0, -5.38e-06, 0.0, -1.0, -5.38e-06, 0.0, -1.0, -5.38e-06, 0.0, -1.0, -5.282e-06, 0.0, -1.0, -5.282e-06, 0.0, 1.0, 1.635e-06, 0.0, 1.0, 1.635e-06, 0.0, 1.0, 1.635e-06, 0.0, 1.0, 1.635e-06, 0.0, 1.0, 1.635e-06, 0.0, 1.0, 1.635e-06, 0.0, 1.0, 1.907e-06, 0.0, 1.0, 1.907e-06, 0.0, 1.0, 1.907e-06, 0.0, 1.0, 1.907e-06, 1.041e-07, 1.0, 1.635e-06, 1.041e-07, 1.0, 1.635e-06, 1.041e-07, 1.0, 1.635e-06, 1.041e-07, 1.0, 1.635e-06, 1.041e-07, 1.0, 1.362e-06, 1.041e-07, 1.0, 1.362e-06, 0.0, 1.0, 1.635e-06, 0.0, 1.0, 1.635e-06, 5.207e-08, 1.0, 2.18e-06, 5.207e-08, 1.0, 2.18e-06, 5.207e-08, 1.0, 2.18e-06, 5.207e-08, 1.0, 2.18e-06, 5.207e-08, 1.0, 2.725e-06, 5.207e-08, 1.0, 2.725e-06, 5.207e-08, 1.0, 2.725e-06, 5.207e-08, 1.0, 2.725e-06, 5.207e-08, 1.0, 2.725e-06, 5.207e-08, 1.0, 2.725e-06, 5.207e-08, 1.0, 2.725e-06, 5.207e-08, 1.0, 2.725e-06, 5.207e-08, 1.0, 2.18e-06, 5.207e-08, 1.0, 2.18e-06, 0.0, -1.565e-07, 1.0, 0.0, -1.565e-07, 1.0, 0.0, -1.565e-07, 1.0, 0.0, -1.565e-07, 1.0, 1.0, 0.0, 0.0, 1.0, 0.0, 0.0, 1.0, 0.0, 0.0, 1.0, 0.0, 0.0, 0.0, 1.565e-07, -1.0, 0.0, 1.565e-07, -1.0, 0.0, 1.565e-07, -1.0, 0.0, 1.565e-07, -1.0, -1.0, 0.0, 0.0, -1.0, 0.0, 0.0, -1.0, 0.0, 0.0, -1.0, 0.0, 0.0, 0.0, -1.565e-07, 1.0, 0.0, -1.565e-07, 1.0, 0.0, -1.565e-07, 1.0, 0.0, -1.565e-07, 1.0, -1.0, -2.511e-08, 0.0, -1.0, -2.511e-08, 0.0, -1.0, -2.511e-08, 0.0, -1.0, -2.511e-08, 0.0, 0.0, 1.565e-07, -1.0, 0.0, 1.565e-07, -1.0, 0.0, 1.565e-07, -1.0, 0.0, 1.565e-07, -1.0, 1.0, -2.964e-08, 0.0, 1.0, -2.964e-08, 0.0, 1.0, -2.964e-08, 0.0, 1.0, -2.964e-08, 0.0, 0.0, -1.0, 0.0, 0.0, -1.0, 0.0, 0.0, -1.0, 0.0, 0.0, -1.0, 0.0, 0.0, 0.0, 1.0, 0.0, 0.0, 1.0, 0.0, 0.0, 1.0, 0.0, 0.0, 1.0, 0.0, 1.0, 2.255e-07, 0.0, 1.0, 2.255e-07, 0.0, 1.0, 2.255e-07, 0.0, 1.0, 2.255e-07, 0.0, -1.0, -2.255e-07, 0.0, -1.0, -2.255e-07, 0.0, -1.0, -2.255e-07, 0.0, -1.0, -2.255e-07, 0.0, 0.0, 1.0, 0.0, 0.0, 1.0, 0.0, 0.0, 1.0, 0.0, 0.0, 1.0, 0.0, 1.0, 0.0, 0.0, 1.0, 0.0, 0.0, 1.0, 0.0, 0.0, 1.0, 0.0, -1.0, -5.946e-07, 0.0, -1.0, 0.0, 0.0, -1.0, 0.0, 0.0, -1.0, -7.333e-07, 0.0, 1.0, -6.026e-07, 0.0, 1.0, -6.026e-07, 0.0, 1.0, -3.473e-07, 0.0, 1.0, -2.817e-07, 0.0, 0.0, -0.6428, -0.766, 0.0, -0.6428, -0.766, 0.0, -0.6428, -0.766, 0.0, -0.6428, -0.766, -1.0, 0.0, 0.0, -1.0, 0.0, 0.0, -1.0, 0.0, 0.0, -1.0, 0.0, 0.0, 0.0, 0.6428, 0.766, 0.0, 0.6428, 0.766, 0.0, 0.6428, 0.766, 0.0, 0.6428, 0.766, 1.0, 1.265e-06, 0.0, 1.0, 1.265e-06, 0.0, 1.0, 1.265e-06, 0.0, 1.0, 1.265e-06, 0.0, 0.0, -0.6428, -0.766, 0.0, -0.6428, -0.766, 0.0, -0.6428, -0.766, 0.0, -0.6428, -0.766, -1.0, -1.265e-06, 0.0, -1.0, -1.265e-06, 0.0, -1.0, -1.265e-06, 0.0, -1.0, -1.265e-06, 0.0, 0.0, 0.6428, 0.766, 0.0, 0.6428, 0.766, 0.0, 0.6428, 0.766, 0.0, 0.6428, 0.766, 1.0, 1.265e-06, 0.0, 1.0, 1.265e-06, 0.0, 1.0, 1.265e-06, 0.0, 1.0, 1.265e-06, 0.0])] * 3)])

# ---- objects
ob_market_stall_1_2 = bpy.data.objects.new('Market_stall_1_2', me_mesh)

# ---- transforms, parenting, visibility, modifiers, constraints
ob_market_stall_1_2.location = (0.0, 0.0, 1.166)
ob_market_stall_1_2.scale = (0.0254, 0.0254, 0.0254)
ob_market_stall_1_2.color = (0.8, 0.8, 0.8, 1.0)
ob_market_stall_1_2.lineart.crease_threshold = 0.0

# ---- collection membership
col_collection.objects.link(ob_market_stall_1_2)

# ---- scene / render settings (as saved in the file)
scene.frame_start = 1; scene.frame_end = 250; scene.frame_set(1)
scene.render.engine = 'BLENDER_EEVEE_NEXT'
scene.render.fps = 30
scene.cycles.use_denoising = False
scene.cycles.samples = 128
scene.cycles.sampling_pattern = 'TABULATED_SOBOL'
scene.cycles.use_adaptive_sampling = False
scene.cycles.use_light_tree = False
scene.view_settings.view_transform = 'Filmic'
bpy.context.view_layer.update()

# ---- added for rendering (the .blend has no active camera and no usable light): camera, sun
cam_auto = bpy.data.cameras.new('AutoCamera')
cam_auto.lens = 50.0
cam_auto.sensor_width = 36.0
cam_auto.clip_end = 1000.0
ob_auto_camera = bpy.data.objects.new('AutoCamera', cam_auto)
scene.collection.objects.link(ob_auto_camera)
ob_auto_camera.location = (3.32471, -3.98966, 3.82529)
ob_auto_camera.rotation_euler = (1.09748, -7.21219e-08, 0.694738)
scene.camera = ob_auto_camera
light_auto_sun = bpy.data.lights.new('AutoSun', 'SUN')
light_auto_sun.energy = 3.0
light_auto_sun.angle = 0.0523599
ob_auto_sun = bpy.data.objects.new('AutoSun', light_auto_sun)
scene.collection.objects.link(ob_auto_sun)
ob_auto_sun.rotation_euler = (0.872665, 0.174533, 0.523599)
bpy.context.view_layer.update()
